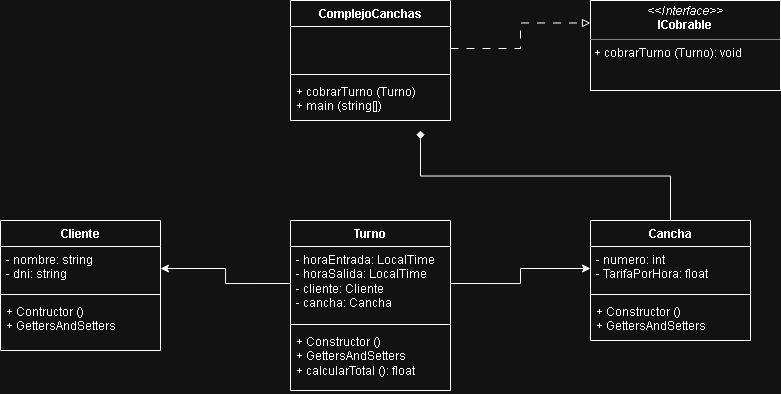

The diagram above was exported from draw.io. Its source (the exported page's mxGraphModel, read from the mxfile embedded in the PNG):
<mxGraphModel dx="1202" dy="1064" grid="1" gridSize="10" guides="1" tooltips="1" connect="1" arrows="1" fold="1" page="0" pageScale="1" pageWidth="827" pageHeight="1169" math="0" shadow="0">
  <root>
    <mxCell id="0" />
    <mxCell id="1" parent="0" />
    <mxCell id="tVhzmZbo-Ku2ukPpp5H5-2" parent="1" style="verticalAlign=top;align=left;overflow=fill;html=1;whiteSpace=wrap;" value="&lt;p style=&quot;margin:0px;margin-top:4px;text-align:center;&quot;&gt;&lt;i&gt;&amp;lt;&amp;lt;Interface&amp;gt;&amp;gt;&lt;/i&gt;&lt;br&gt;&lt;b&gt;ICobrable&lt;/b&gt;&lt;/p&gt;&lt;hr size=&quot;1&quot; style=&quot;border-style:solid;&quot;&gt;&lt;p style=&quot;margin:0px;margin-left:4px;&quot;&gt;+ cobrarTurno (Turno): void&lt;/p&gt;" vertex="1">
      <mxGeometry height="90" width="190" x="760" y="-30" as="geometry" />
    </mxCell>
    <mxCell id="tVhzmZbo-Ku2ukPpp5H5-7" parent="1" style="swimlane;fontStyle=1;align=center;verticalAlign=top;childLayout=stackLayout;horizontal=1;startSize=26;horizontalStack=0;resizeParent=1;resizeParentMax=0;resizeLast=0;collapsible=1;marginBottom=0;whiteSpace=wrap;html=1;" value="Cliente" vertex="1">
      <mxGeometry height="130" width="160" x="170" y="190" as="geometry" />
    </mxCell>
    <mxCell id="tVhzmZbo-Ku2ukPpp5H5-8" parent="tVhzmZbo-Ku2ukPpp5H5-7" style="text;strokeColor=none;fillColor=none;align=left;verticalAlign=top;spacingLeft=4;spacingRight=4;overflow=hidden;rotatable=0;points=[[0,0.5],[1,0.5]];portConstraint=eastwest;whiteSpace=wrap;html=1;" value="- nombre: string&lt;div&gt;- dni: string&lt;/div&gt;" vertex="1">
      <mxGeometry height="44" width="160" y="26" as="geometry" />
    </mxCell>
    <mxCell id="tVhzmZbo-Ku2ukPpp5H5-9" parent="tVhzmZbo-Ku2ukPpp5H5-7" style="line;strokeWidth=1;fillColor=none;align=left;verticalAlign=middle;spacingTop=-1;spacingLeft=3;spacingRight=3;rotatable=0;labelPosition=right;points=[];portConstraint=eastwest;strokeColor=inherit;" value="" vertex="1">
      <mxGeometry height="8" width="160" y="70" as="geometry" />
    </mxCell>
    <mxCell id="tVhzmZbo-Ku2ukPpp5H5-10" parent="tVhzmZbo-Ku2ukPpp5H5-7" style="text;strokeColor=none;fillColor=none;align=left;verticalAlign=top;spacingLeft=4;spacingRight=4;overflow=hidden;rotatable=0;points=[[0,0.5],[1,0.5]];portConstraint=eastwest;whiteSpace=wrap;html=1;" value="+ Contructor ()&lt;br&gt;+ GettersAndSetters&amp;nbsp;" vertex="1">
      <mxGeometry height="52" width="160" y="78" as="geometry" />
    </mxCell>
    <mxCell id="XvVJ9dLMnGCSccYcruKc-13" edge="1" parent="1" source="tVhzmZbo-Ku2ukPpp5H5-11" style="edgeStyle=orthogonalEdgeStyle;rounded=0;orthogonalLoop=1;jettySize=auto;html=1;exitX=0.5;exitY=0;exitDx=0;exitDy=0;endArrow=diamond;endFill=1;">
      <mxGeometry relative="1" as="geometry">
        <mxPoint x="590" y="100" as="targetPoint" />
      </mxGeometry>
    </mxCell>
    <mxCell id="tVhzmZbo-Ku2ukPpp5H5-11" parent="1" style="swimlane;fontStyle=1;align=center;verticalAlign=top;childLayout=stackLayout;horizontal=1;startSize=26;horizontalStack=0;resizeParent=1;resizeParentMax=0;resizeLast=0;collapsible=1;marginBottom=0;whiteSpace=wrap;html=1;" value="Cancha" vertex="1">
      <mxGeometry height="120" width="160" x="760" y="190" as="geometry" />
    </mxCell>
    <mxCell id="tVhzmZbo-Ku2ukPpp5H5-12" parent="tVhzmZbo-Ku2ukPpp5H5-11" style="text;strokeColor=none;fillColor=none;align=left;verticalAlign=top;spacingLeft=4;spacingRight=4;overflow=hidden;rotatable=0;points=[[0,0.5],[1,0.5]];portConstraint=eastwest;whiteSpace=wrap;html=1;" value="- numero: int&lt;div&gt;- TarifaPorHora: float&lt;/div&gt;" vertex="1">
      <mxGeometry height="44" width="160" y="26" as="geometry" />
    </mxCell>
    <mxCell id="tVhzmZbo-Ku2ukPpp5H5-13" parent="tVhzmZbo-Ku2ukPpp5H5-11" style="line;strokeWidth=1;fillColor=none;align=left;verticalAlign=middle;spacingTop=-1;spacingLeft=3;spacingRight=3;rotatable=0;labelPosition=right;points=[];portConstraint=eastwest;strokeColor=inherit;" value="" vertex="1">
      <mxGeometry height="8" width="160" y="70" as="geometry" />
    </mxCell>
    <mxCell id="tVhzmZbo-Ku2ukPpp5H5-14" parent="tVhzmZbo-Ku2ukPpp5H5-11" style="text;strokeColor=none;fillColor=none;align=left;verticalAlign=top;spacingLeft=4;spacingRight=4;overflow=hidden;rotatable=0;points=[[0,0.5],[1,0.5]];portConstraint=eastwest;whiteSpace=wrap;html=1;" value="+ Constructor ()&lt;br&gt;+ GettersAndSetters&amp;nbsp;" vertex="1">
      <mxGeometry height="42" width="160" y="78" as="geometry" />
    </mxCell>
    <mxCell id="XvVJ9dLMnGCSccYcruKc-1" parent="1" style="swimlane;fontStyle=1;align=center;verticalAlign=top;childLayout=stackLayout;horizontal=1;startSize=26;horizontalStack=0;resizeParent=1;resizeParentMax=0;resizeLast=0;collapsible=1;marginBottom=0;whiteSpace=wrap;html=1;" value="Turno" vertex="1">
      <mxGeometry height="170" width="160" x="460" y="190" as="geometry" />
    </mxCell>
    <mxCell id="XvVJ9dLMnGCSccYcruKc-2" parent="XvVJ9dLMnGCSccYcruKc-1" style="text;strokeColor=none;fillColor=none;align=left;verticalAlign=top;spacingLeft=4;spacingRight=4;overflow=hidden;rotatable=0;points=[[0,0.5],[1,0.5]];portConstraint=eastwest;whiteSpace=wrap;html=1;" value="- horaEntrada: LocalTime&lt;div&gt;- horaSalida: LocalTime&lt;/div&gt;&lt;div&gt;- cliente: Cliente&lt;/div&gt;&lt;div&gt;- cancha: Cancha&lt;/div&gt;" vertex="1">
      <mxGeometry height="74" width="160" y="26" as="geometry" />
    </mxCell>
    <mxCell id="XvVJ9dLMnGCSccYcruKc-3" parent="XvVJ9dLMnGCSccYcruKc-1" style="line;strokeWidth=1;fillColor=none;align=left;verticalAlign=middle;spacingTop=-1;spacingLeft=3;spacingRight=3;rotatable=0;labelPosition=right;points=[];portConstraint=eastwest;strokeColor=inherit;" value="" vertex="1">
      <mxGeometry height="8" width="160" y="100" as="geometry" />
    </mxCell>
    <mxCell id="XvVJ9dLMnGCSccYcruKc-4" parent="XvVJ9dLMnGCSccYcruKc-1" style="text;strokeColor=none;fillColor=none;align=left;verticalAlign=top;spacingLeft=4;spacingRight=4;overflow=hidden;rotatable=0;points=[[0,0.5],[1,0.5]];portConstraint=eastwest;whiteSpace=wrap;html=1;" value="&lt;div&gt;+ Constructor ()&lt;/div&gt;+ GettersAndSetters&amp;nbsp;&lt;div&gt;+ calcularTotal (): float&lt;/div&gt;" vertex="1">
      <mxGeometry height="62" width="160" y="108" as="geometry" />
    </mxCell>
    <mxCell id="XvVJ9dLMnGCSccYcruKc-5" parent="1" style="swimlane;fontStyle=1;align=center;verticalAlign=top;childLayout=stackLayout;horizontal=1;startSize=26;horizontalStack=0;resizeParent=1;resizeParentMax=0;resizeLast=0;collapsible=1;marginBottom=0;whiteSpace=wrap;html=1;" value="ComplejoCanchas" vertex="1">
      <mxGeometry height="120" width="160" x="460" y="-30" as="geometry" />
    </mxCell>
    <mxCell id="XvVJ9dLMnGCSccYcruKc-6" parent="XvVJ9dLMnGCSccYcruKc-5" style="text;strokeColor=none;fillColor=none;align=left;verticalAlign=top;spacingLeft=4;spacingRight=4;overflow=hidden;rotatable=0;points=[[0,0.5],[1,0.5]];portConstraint=eastwest;whiteSpace=wrap;html=1;" value="&amp;nbsp;" vertex="1">
      <mxGeometry height="44" width="160" y="26" as="geometry" />
    </mxCell>
    <mxCell id="XvVJ9dLMnGCSccYcruKc-7" parent="XvVJ9dLMnGCSccYcruKc-5" style="line;strokeWidth=1;fillColor=none;align=left;verticalAlign=middle;spacingTop=-1;spacingLeft=3;spacingRight=3;rotatable=0;labelPosition=right;points=[];portConstraint=eastwest;strokeColor=inherit;" value="" vertex="1">
      <mxGeometry height="8" width="160" y="70" as="geometry" />
    </mxCell>
    <mxCell id="XvVJ9dLMnGCSccYcruKc-8" parent="XvVJ9dLMnGCSccYcruKc-5" style="text;strokeColor=none;fillColor=none;align=left;verticalAlign=top;spacingLeft=4;spacingRight=4;overflow=hidden;rotatable=0;points=[[0,0.5],[1,0.5]];portConstraint=eastwest;whiteSpace=wrap;html=1;" value="+ cobrarTurno (Turno)&lt;br&gt;+ main (string[])" vertex="1">
      <mxGeometry height="42" width="160" y="78" as="geometry" />
    </mxCell>
    <mxCell id="XvVJ9dLMnGCSccYcruKc-10" edge="1" parent="1" source="XvVJ9dLMnGCSccYcruKc-6" style="edgeStyle=orthogonalEdgeStyle;rounded=0;orthogonalLoop=1;jettySize=auto;html=1;exitX=1;exitY=0.5;exitDx=0;exitDy=0;entryX=0;entryY=0.25;entryDx=0;entryDy=0;dashed=1;dashPattern=8 8;endArrow=block;endFill=0;" target="tVhzmZbo-Ku2ukPpp5H5-2">
      <mxGeometry relative="1" as="geometry" />
    </mxCell>
    <mxCell id="XvVJ9dLMnGCSccYcruKc-11" edge="1" parent="1" source="XvVJ9dLMnGCSccYcruKc-2" style="edgeStyle=orthogonalEdgeStyle;rounded=0;orthogonalLoop=1;jettySize=auto;html=1;exitX=0;exitY=0.5;exitDx=0;exitDy=0;entryX=1;entryY=0.5;entryDx=0;entryDy=0;" target="tVhzmZbo-Ku2ukPpp5H5-8">
      <mxGeometry relative="1" as="geometry" />
    </mxCell>
    <mxCell id="XvVJ9dLMnGCSccYcruKc-12" edge="1" parent="1" source="XvVJ9dLMnGCSccYcruKc-2" style="edgeStyle=orthogonalEdgeStyle;rounded=0;orthogonalLoop=1;jettySize=auto;html=1;exitX=1;exitY=0.5;exitDx=0;exitDy=0;entryX=0;entryY=0.5;entryDx=0;entryDy=0;" target="tVhzmZbo-Ku2ukPpp5H5-12">
      <mxGeometry relative="1" as="geometry" />
    </mxCell>
  </root>
</mxGraphModel>